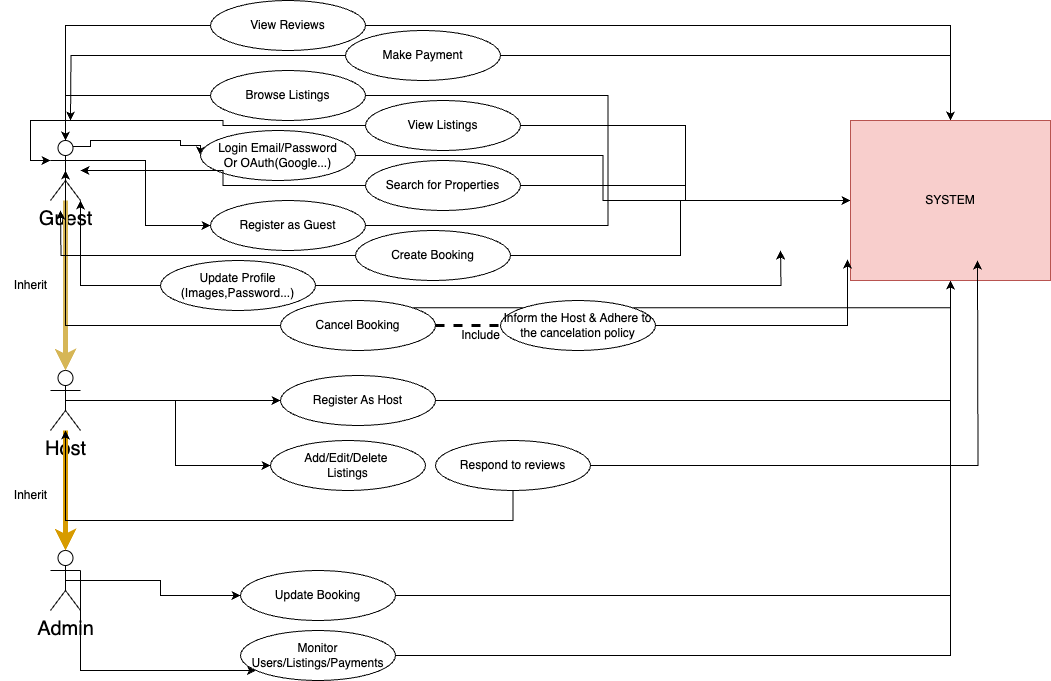

The diagram above was exported from draw.io. Its source (the exported page's mxGraphModel, read from the mxfile embedded in the PNG):
<mxGraphModel dx="2074" dy="1155" grid="1" gridSize="10" guides="1" tooltips="1" connect="1" arrows="1" fold="1" page="1" pageScale="1" pageWidth="850" pageHeight="1100" math="0" shadow="0">
  <root>
    <mxCell id="0" />
    <mxCell id="1" parent="0" />
    <mxCell id="VuhokyhqBugZdkG_dYPW-10" style="edgeStyle=orthogonalEdgeStyle;rounded=0;orthogonalLoop=1;jettySize=auto;html=1;exitX=1;exitY=0.3333333333333333;exitDx=0;exitDy=0;exitPerimeter=0;" edge="1" parent="1" source="VuhokyhqBugZdkG_dYPW-1" target="VuhokyhqBugZdkG_dYPW-8">
      <mxGeometry relative="1" as="geometry" />
    </mxCell>
    <mxCell id="VuhokyhqBugZdkG_dYPW-13" style="edgeStyle=orthogonalEdgeStyle;rounded=0;orthogonalLoop=1;jettySize=auto;html=1;exitX=0.75;exitY=0.1;exitDx=0;exitDy=0;exitPerimeter=0;entryX=0;entryY=0.5;entryDx=0;entryDy=0;" edge="1" parent="1" source="VuhokyhqBugZdkG_dYPW-1" target="VuhokyhqBugZdkG_dYPW-12">
      <mxGeometry relative="1" as="geometry">
        <Array as="points">
          <mxPoint x="150" y="236" />
          <mxPoint x="150" y="230" />
          <mxPoint x="240" y="230" />
          <mxPoint x="240" y="235" />
          <mxPoint x="260" y="235" />
        </Array>
      </mxGeometry>
    </mxCell>
    <mxCell id="VuhokyhqBugZdkG_dYPW-1" value="Guest" style="shape=umlActor;verticalLabelPosition=bottom;verticalAlign=top;html=1;outlineConnect=0;fontSize=20;" vertex="1" parent="1">
      <mxGeometry x="110" y="230" width="30" height="60" as="geometry" />
    </mxCell>
    <mxCell id="VuhokyhqBugZdkG_dYPW-11" style="edgeStyle=orthogonalEdgeStyle;rounded=0;orthogonalLoop=1;jettySize=auto;html=1;" edge="1" parent="1" source="VuhokyhqBugZdkG_dYPW-2" target="VuhokyhqBugZdkG_dYPW-9">
      <mxGeometry relative="1" as="geometry" />
    </mxCell>
    <mxCell id="VuhokyhqBugZdkG_dYPW-44" style="edgeStyle=orthogonalEdgeStyle;rounded=0;orthogonalLoop=1;jettySize=auto;html=1;exitX=0.5;exitY=0.5;exitDx=0;exitDy=0;exitPerimeter=0;entryX=0;entryY=0.5;entryDx=0;entryDy=0;" edge="1" parent="1" source="VuhokyhqBugZdkG_dYPW-2" target="VuhokyhqBugZdkG_dYPW-14">
      <mxGeometry relative="1" as="geometry" />
    </mxCell>
    <mxCell id="VuhokyhqBugZdkG_dYPW-2" value="Host" style="shape=umlActor;verticalLabelPosition=bottom;verticalAlign=top;html=1;outlineConnect=0;fontSize=20;" vertex="1" parent="1">
      <mxGeometry x="110" y="460" width="30" height="60" as="geometry" />
    </mxCell>
    <mxCell id="VuhokyhqBugZdkG_dYPW-46" style="edgeStyle=orthogonalEdgeStyle;rounded=0;orthogonalLoop=1;jettySize=auto;html=1;exitX=0.5;exitY=0.5;exitDx=0;exitDy=0;exitPerimeter=0;" edge="1" parent="1" source="VuhokyhqBugZdkG_dYPW-4" target="VuhokyhqBugZdkG_dYPW-26">
      <mxGeometry relative="1" as="geometry" />
    </mxCell>
    <mxCell id="VuhokyhqBugZdkG_dYPW-47" style="edgeStyle=orthogonalEdgeStyle;rounded=0;orthogonalLoop=1;jettySize=auto;html=1;exitX=1;exitY=0.3333333333333333;exitDx=0;exitDy=0;exitPerimeter=0;" edge="1" parent="1" source="VuhokyhqBugZdkG_dYPW-4" target="VuhokyhqBugZdkG_dYPW-35">
      <mxGeometry relative="1" as="geometry">
        <Array as="points">
          <mxPoint x="140" y="760" />
        </Array>
      </mxGeometry>
    </mxCell>
    <mxCell id="VuhokyhqBugZdkG_dYPW-4" value="Admin" style="shape=umlActor;verticalLabelPosition=bottom;verticalAlign=top;html=1;outlineConnect=0;fontSize=20;" vertex="1" parent="1">
      <mxGeometry x="110" y="640" width="30" height="60" as="geometry" />
    </mxCell>
    <mxCell id="VuhokyhqBugZdkG_dYPW-56" style="edgeStyle=orthogonalEdgeStyle;rounded=0;orthogonalLoop=1;jettySize=auto;html=1;exitX=1;exitY=0.5;exitDx=0;exitDy=0;" edge="1" parent="1" source="VuhokyhqBugZdkG_dYPW-8" target="VuhokyhqBugZdkG_dYPW-48">
      <mxGeometry relative="1" as="geometry" />
    </mxCell>
    <mxCell id="VuhokyhqBugZdkG_dYPW-8" value="Register as Guest" style="ellipse;whiteSpace=wrap;html=1;" vertex="1" parent="1">
      <mxGeometry x="270" y="290" width="155" height="50" as="geometry" />
    </mxCell>
    <mxCell id="VuhokyhqBugZdkG_dYPW-60" style="edgeStyle=orthogonalEdgeStyle;rounded=0;orthogonalLoop=1;jettySize=auto;html=1;exitX=1;exitY=0.5;exitDx=0;exitDy=0;" edge="1" parent="1" source="VuhokyhqBugZdkG_dYPW-9" target="VuhokyhqBugZdkG_dYPW-48">
      <mxGeometry relative="1" as="geometry" />
    </mxCell>
    <mxCell id="VuhokyhqBugZdkG_dYPW-9" value="Register As Host" style="ellipse;whiteSpace=wrap;html=1;" vertex="1" parent="1">
      <mxGeometry x="340" y="465" width="155" height="50" as="geometry" />
    </mxCell>
    <mxCell id="VuhokyhqBugZdkG_dYPW-54" style="edgeStyle=orthogonalEdgeStyle;rounded=0;orthogonalLoop=1;jettySize=auto;html=1;exitX=1;exitY=0.5;exitDx=0;exitDy=0;" edge="1" parent="1" source="VuhokyhqBugZdkG_dYPW-12" target="VuhokyhqBugZdkG_dYPW-48">
      <mxGeometry relative="1" as="geometry" />
    </mxCell>
    <mxCell id="VuhokyhqBugZdkG_dYPW-12" value="Login Email/Password&lt;div&gt;Or OAuth(Google...)&lt;/div&gt;" style="ellipse;whiteSpace=wrap;html=1;" vertex="1" parent="1">
      <mxGeometry x="260" y="220" width="155" height="50" as="geometry" />
    </mxCell>
    <mxCell id="VuhokyhqBugZdkG_dYPW-14" value="Add/Edit/Delete&amp;nbsp;&lt;div&gt;Listings&lt;/div&gt;" style="ellipse;whiteSpace=wrap;html=1;" vertex="1" parent="1">
      <mxGeometry x="330" y="530" width="155" height="50" as="geometry" />
    </mxCell>
    <mxCell id="VuhokyhqBugZdkG_dYPW-57" style="edgeStyle=orthogonalEdgeStyle;rounded=0;orthogonalLoop=1;jettySize=auto;html=1;exitX=1;exitY=0.5;exitDx=0;exitDy=0;" edge="1" parent="1" source="VuhokyhqBugZdkG_dYPW-16">
      <mxGeometry relative="1" as="geometry">
        <mxPoint x="840" y="340" as="targetPoint" />
      </mxGeometry>
    </mxCell>
    <mxCell id="VuhokyhqBugZdkG_dYPW-16" value="Update Profile (Images,Password...)" style="ellipse;whiteSpace=wrap;html=1;" vertex="1" parent="1">
      <mxGeometry x="220" y="350" width="155" height="50" as="geometry" />
    </mxCell>
    <mxCell id="VuhokyhqBugZdkG_dYPW-18" style="edgeStyle=orthogonalEdgeStyle;rounded=0;orthogonalLoop=1;jettySize=auto;html=1;entryX=0.5;entryY=0;entryDx=0;entryDy=0;entryPerimeter=0;fillColor=#fff2cc;strokeColor=#d6b656;strokeWidth=5;" edge="1" parent="1" source="VuhokyhqBugZdkG_dYPW-1" target="VuhokyhqBugZdkG_dYPW-2">
      <mxGeometry relative="1" as="geometry" />
    </mxCell>
    <mxCell id="VuhokyhqBugZdkG_dYPW-19" style="edgeStyle=orthogonalEdgeStyle;rounded=0;orthogonalLoop=1;jettySize=auto;html=1;entryX=0.5;entryY=0;entryDx=0;entryDy=0;entryPerimeter=0;fillColor=#ffe6cc;strokeColor=#d79b00;strokeWidth=5;" edge="1" parent="1" source="VuhokyhqBugZdkG_dYPW-2" target="VuhokyhqBugZdkG_dYPW-4">
      <mxGeometry relative="1" as="geometry" />
    </mxCell>
    <mxCell id="VuhokyhqBugZdkG_dYPW-21" value="Inherit" style="text;html=1;align=center;verticalAlign=middle;resizable=0;points=[];autosize=1;strokeColor=none;fillColor=none;" vertex="1" parent="1">
      <mxGeometry x="60" y="360" width="60" height="30" as="geometry" />
    </mxCell>
    <mxCell id="VuhokyhqBugZdkG_dYPW-22" value="Inherit" style="text;html=1;align=center;verticalAlign=middle;resizable=0;points=[];autosize=1;strokeColor=none;fillColor=none;" vertex="1" parent="1">
      <mxGeometry x="60" y="570" width="60" height="30" as="geometry" />
    </mxCell>
    <mxCell id="VuhokyhqBugZdkG_dYPW-40" style="edgeStyle=orthogonalEdgeStyle;rounded=0;orthogonalLoop=1;jettySize=auto;html=1;exitX=0;exitY=0.5;exitDx=0;exitDy=0;" edge="1" parent="1" source="VuhokyhqBugZdkG_dYPW-23" target="VuhokyhqBugZdkG_dYPW-1">
      <mxGeometry relative="1" as="geometry" />
    </mxCell>
    <mxCell id="VuhokyhqBugZdkG_dYPW-53" style="edgeStyle=orthogonalEdgeStyle;rounded=0;orthogonalLoop=1;jettySize=auto;html=1;exitX=1;exitY=0.5;exitDx=0;exitDy=0;" edge="1" parent="1" source="VuhokyhqBugZdkG_dYPW-23" target="VuhokyhqBugZdkG_dYPW-48">
      <mxGeometry relative="1" as="geometry" />
    </mxCell>
    <mxCell id="VuhokyhqBugZdkG_dYPW-23" value="Search for Properties" style="ellipse;whiteSpace=wrap;html=1;" vertex="1" parent="1">
      <mxGeometry x="425" y="250" width="155" height="50" as="geometry" />
    </mxCell>
    <mxCell id="VuhokyhqBugZdkG_dYPW-36" style="edgeStyle=orthogonalEdgeStyle;rounded=0;orthogonalLoop=1;jettySize=auto;html=1;exitX=0;exitY=0.5;exitDx=0;exitDy=0;" edge="1" parent="1" source="VuhokyhqBugZdkG_dYPW-24" target="VuhokyhqBugZdkG_dYPW-1">
      <mxGeometry relative="1" as="geometry" />
    </mxCell>
    <mxCell id="VuhokyhqBugZdkG_dYPW-52" style="edgeStyle=orthogonalEdgeStyle;rounded=0;orthogonalLoop=1;jettySize=auto;html=1;exitX=1;exitY=0.5;exitDx=0;exitDy=0;" edge="1" parent="1" source="VuhokyhqBugZdkG_dYPW-24" target="VuhokyhqBugZdkG_dYPW-48">
      <mxGeometry relative="1" as="geometry" />
    </mxCell>
    <mxCell id="VuhokyhqBugZdkG_dYPW-24" value="Browse Listings" style="ellipse;whiteSpace=wrap;html=1;" vertex="1" parent="1">
      <mxGeometry x="270" y="160" width="155" height="50" as="geometry" />
    </mxCell>
    <mxCell id="VuhokyhqBugZdkG_dYPW-51" style="edgeStyle=orthogonalEdgeStyle;rounded=0;orthogonalLoop=1;jettySize=auto;html=1;exitX=1;exitY=0.5;exitDx=0;exitDy=0;" edge="1" parent="1" source="VuhokyhqBugZdkG_dYPW-25" target="VuhokyhqBugZdkG_dYPW-48">
      <mxGeometry relative="1" as="geometry" />
    </mxCell>
    <mxCell id="VuhokyhqBugZdkG_dYPW-25" value="View Listings" style="ellipse;whiteSpace=wrap;html=1;" vertex="1" parent="1">
      <mxGeometry x="425" y="190" width="155" height="50" as="geometry" />
    </mxCell>
    <mxCell id="VuhokyhqBugZdkG_dYPW-62" style="edgeStyle=orthogonalEdgeStyle;rounded=0;orthogonalLoop=1;jettySize=auto;html=1;exitX=1;exitY=0.5;exitDx=0;exitDy=0;" edge="1" parent="1" source="VuhokyhqBugZdkG_dYPW-26" target="VuhokyhqBugZdkG_dYPW-48">
      <mxGeometry relative="1" as="geometry" />
    </mxCell>
    <mxCell id="VuhokyhqBugZdkG_dYPW-26" value="Update Booking" style="ellipse;whiteSpace=wrap;html=1;" vertex="1" parent="1">
      <mxGeometry x="300" y="660" width="155" height="50" as="geometry" />
    </mxCell>
    <mxCell id="VuhokyhqBugZdkG_dYPW-41" style="edgeStyle=orthogonalEdgeStyle;rounded=0;orthogonalLoop=1;jettySize=auto;html=1;exitX=0;exitY=0.5;exitDx=0;exitDy=0;" edge="1" parent="1" source="VuhokyhqBugZdkG_dYPW-27">
      <mxGeometry relative="1" as="geometry">
        <mxPoint x="120" y="300" as="targetPoint" />
      </mxGeometry>
    </mxCell>
    <mxCell id="VuhokyhqBugZdkG_dYPW-55" style="edgeStyle=orthogonalEdgeStyle;rounded=0;orthogonalLoop=1;jettySize=auto;html=1;exitX=1;exitY=0.5;exitDx=0;exitDy=0;" edge="1" parent="1" source="VuhokyhqBugZdkG_dYPW-27" target="VuhokyhqBugZdkG_dYPW-48">
      <mxGeometry relative="1" as="geometry" />
    </mxCell>
    <mxCell id="VuhokyhqBugZdkG_dYPW-27" value="Create Booking" style="ellipse;whiteSpace=wrap;html=1;" vertex="1" parent="1">
      <mxGeometry x="415" y="320" width="155" height="50" as="geometry" />
    </mxCell>
    <mxCell id="VuhokyhqBugZdkG_dYPW-30" style="edgeStyle=orthogonalEdgeStyle;rounded=0;orthogonalLoop=1;jettySize=auto;html=1;dashed=1;strokeWidth=3;endArrow=none;startFill=0;" edge="1" parent="1" source="VuhokyhqBugZdkG_dYPW-28">
      <mxGeometry relative="1" as="geometry">
        <mxPoint x="640" y="415" as="targetPoint" />
      </mxGeometry>
    </mxCell>
    <mxCell id="VuhokyhqBugZdkG_dYPW-59" style="edgeStyle=orthogonalEdgeStyle;rounded=0;orthogonalLoop=1;jettySize=auto;html=1;exitX=1;exitY=0;exitDx=0;exitDy=0;" edge="1" parent="1" source="VuhokyhqBugZdkG_dYPW-28" target="VuhokyhqBugZdkG_dYPW-48">
      <mxGeometry relative="1" as="geometry" />
    </mxCell>
    <mxCell id="VuhokyhqBugZdkG_dYPW-28" value="Cancel Booking" style="ellipse;whiteSpace=wrap;html=1;" vertex="1" parent="1">
      <mxGeometry x="340" y="390" width="155" height="50" as="geometry" />
    </mxCell>
    <mxCell id="VuhokyhqBugZdkG_dYPW-29" value="Inform the Host &amp;amp; Adhere to the cancelation policy" style="ellipse;whiteSpace=wrap;html=1;" vertex="1" parent="1">
      <mxGeometry x="560" y="390" width="155" height="50" as="geometry" />
    </mxCell>
    <mxCell id="VuhokyhqBugZdkG_dYPW-31" value="Include" style="text;html=1;align=center;verticalAlign=middle;resizable=0;points=[];autosize=1;strokeColor=none;fillColor=none;" vertex="1" parent="1">
      <mxGeometry x="510" y="410" width="60" height="30" as="geometry" />
    </mxCell>
    <mxCell id="VuhokyhqBugZdkG_dYPW-38" style="edgeStyle=orthogonalEdgeStyle;rounded=0;orthogonalLoop=1;jettySize=auto;html=1;exitX=0;exitY=0.5;exitDx=0;exitDy=0;" edge="1" parent="1" source="VuhokyhqBugZdkG_dYPW-32">
      <mxGeometry relative="1" as="geometry">
        <mxPoint x="130" y="210" as="targetPoint" />
      </mxGeometry>
    </mxCell>
    <mxCell id="VuhokyhqBugZdkG_dYPW-49" style="edgeStyle=orthogonalEdgeStyle;rounded=0;orthogonalLoop=1;jettySize=auto;html=1;exitX=1;exitY=0.5;exitDx=0;exitDy=0;" edge="1" parent="1" source="VuhokyhqBugZdkG_dYPW-32" target="VuhokyhqBugZdkG_dYPW-48">
      <mxGeometry relative="1" as="geometry" />
    </mxCell>
    <mxCell id="VuhokyhqBugZdkG_dYPW-32" value="Make Payment" style="ellipse;whiteSpace=wrap;html=1;" vertex="1" parent="1">
      <mxGeometry x="405" y="120" width="155" height="50" as="geometry" />
    </mxCell>
    <mxCell id="VuhokyhqBugZdkG_dYPW-50" style="edgeStyle=orthogonalEdgeStyle;rounded=0;orthogonalLoop=1;jettySize=auto;html=1;exitX=1;exitY=0.5;exitDx=0;exitDy=0;" edge="1" parent="1" source="VuhokyhqBugZdkG_dYPW-33" target="VuhokyhqBugZdkG_dYPW-48">
      <mxGeometry relative="1" as="geometry" />
    </mxCell>
    <mxCell id="VuhokyhqBugZdkG_dYPW-33" value="View Reviews" style="ellipse;whiteSpace=wrap;html=1;" vertex="1" parent="1">
      <mxGeometry x="270" y="90" width="155" height="50" as="geometry" />
    </mxCell>
    <mxCell id="VuhokyhqBugZdkG_dYPW-45" style="edgeStyle=orthogonalEdgeStyle;rounded=0;orthogonalLoop=1;jettySize=auto;html=1;" edge="1" parent="1" source="VuhokyhqBugZdkG_dYPW-34" target="VuhokyhqBugZdkG_dYPW-2">
      <mxGeometry relative="1" as="geometry">
        <Array as="points">
          <mxPoint x="573" y="610" />
          <mxPoint x="125" y="610" />
        </Array>
      </mxGeometry>
    </mxCell>
    <mxCell id="VuhokyhqBugZdkG_dYPW-34" value="Respond to reviews" style="ellipse;whiteSpace=wrap;html=1;" vertex="1" parent="1">
      <mxGeometry x="495" y="530" width="155" height="50" as="geometry" />
    </mxCell>
    <mxCell id="VuhokyhqBugZdkG_dYPW-63" style="edgeStyle=orthogonalEdgeStyle;rounded=0;orthogonalLoop=1;jettySize=auto;html=1;exitX=1;exitY=0.5;exitDx=0;exitDy=0;" edge="1" parent="1" source="VuhokyhqBugZdkG_dYPW-35" target="VuhokyhqBugZdkG_dYPW-48">
      <mxGeometry relative="1" as="geometry" />
    </mxCell>
    <mxCell id="VuhokyhqBugZdkG_dYPW-35" value="Monitor Users/Listings/Payments" style="ellipse;whiteSpace=wrap;html=1;" vertex="1" parent="1">
      <mxGeometry x="300" y="720" width="155" height="50" as="geometry" />
    </mxCell>
    <mxCell id="VuhokyhqBugZdkG_dYPW-37" style="edgeStyle=orthogonalEdgeStyle;rounded=0;orthogonalLoop=1;jettySize=auto;html=1;entryX=0.5;entryY=0;entryDx=0;entryDy=0;entryPerimeter=0;" edge="1" parent="1" source="VuhokyhqBugZdkG_dYPW-33" target="VuhokyhqBugZdkG_dYPW-1">
      <mxGeometry relative="1" as="geometry" />
    </mxCell>
    <mxCell id="VuhokyhqBugZdkG_dYPW-39" style="edgeStyle=orthogonalEdgeStyle;rounded=0;orthogonalLoop=1;jettySize=auto;html=1;exitX=0;exitY=0.5;exitDx=0;exitDy=0;entryX=0;entryY=0.3333333333333333;entryDx=0;entryDy=0;entryPerimeter=0;" edge="1" parent="1" source="VuhokyhqBugZdkG_dYPW-25" target="VuhokyhqBugZdkG_dYPW-1">
      <mxGeometry relative="1" as="geometry" />
    </mxCell>
    <mxCell id="VuhokyhqBugZdkG_dYPW-42" style="edgeStyle=orthogonalEdgeStyle;rounded=0;orthogonalLoop=1;jettySize=auto;html=1;exitX=0;exitY=0.5;exitDx=0;exitDy=0;entryX=1;entryY=1;entryDx=0;entryDy=0;entryPerimeter=0;" edge="1" parent="1" source="VuhokyhqBugZdkG_dYPW-16" target="VuhokyhqBugZdkG_dYPW-1">
      <mxGeometry relative="1" as="geometry" />
    </mxCell>
    <mxCell id="VuhokyhqBugZdkG_dYPW-43" style="edgeStyle=orthogonalEdgeStyle;rounded=0;orthogonalLoop=1;jettySize=auto;html=1;exitX=0;exitY=0.5;exitDx=0;exitDy=0;entryX=0.5;entryY=0.5;entryDx=0;entryDy=0;entryPerimeter=0;" edge="1" parent="1" source="VuhokyhqBugZdkG_dYPW-28" target="VuhokyhqBugZdkG_dYPW-1">
      <mxGeometry relative="1" as="geometry" />
    </mxCell>
    <mxCell id="VuhokyhqBugZdkG_dYPW-48" value="SYSTEM" style="rounded=0;whiteSpace=wrap;html=1;fillColor=#f8cecc;strokeColor=#b85450;" vertex="1" parent="1">
      <mxGeometry x="910" y="210" width="200" height="160" as="geometry" />
    </mxCell>
    <mxCell id="VuhokyhqBugZdkG_dYPW-58" style="edgeStyle=orthogonalEdgeStyle;rounded=0;orthogonalLoop=1;jettySize=auto;html=1;exitX=1;exitY=0.5;exitDx=0;exitDy=0;entryX=-0.015;entryY=0.869;entryDx=0;entryDy=0;entryPerimeter=0;" edge="1" parent="1" source="VuhokyhqBugZdkG_dYPW-29" target="VuhokyhqBugZdkG_dYPW-48">
      <mxGeometry relative="1" as="geometry" />
    </mxCell>
    <mxCell id="VuhokyhqBugZdkG_dYPW-61" style="edgeStyle=orthogonalEdgeStyle;rounded=0;orthogonalLoop=1;jettySize=auto;html=1;entryX=0.585;entryY=1.019;entryDx=0;entryDy=0;entryPerimeter=0;" edge="1" parent="1" source="VuhokyhqBugZdkG_dYPW-34">
      <mxGeometry relative="1" as="geometry">
        <mxPoint x="660" y="531.96" as="sourcePoint" />
        <mxPoint x="1037" y="349.99999999999994" as="targetPoint" />
      </mxGeometry>
    </mxCell>
  </root>
</mxGraphModel>